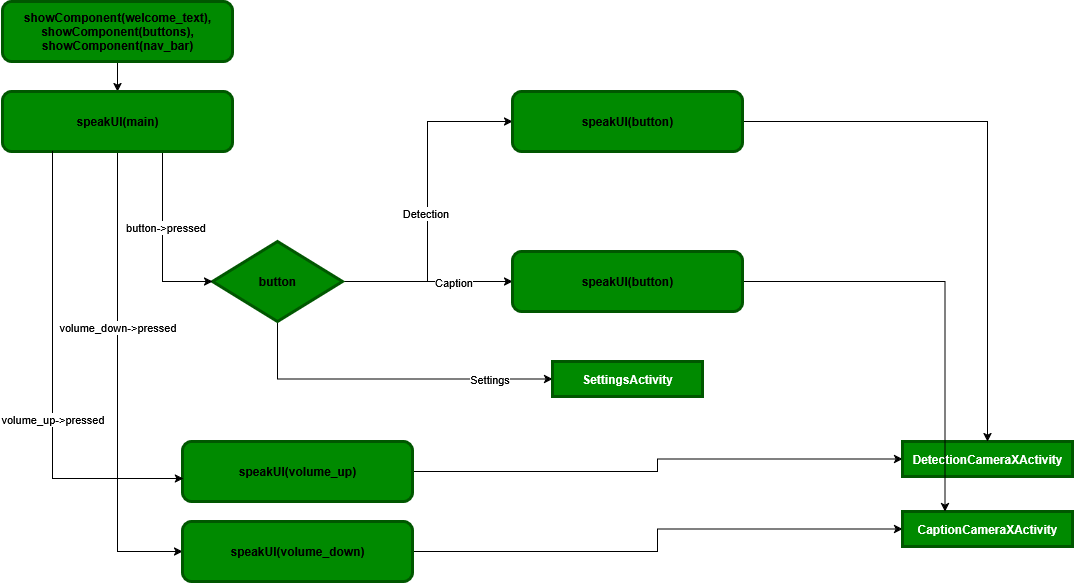

The diagram above was exported from draw.io. Its source (the exported page's mxGraphModel, read from the mxfile embedded in the PNG):
<mxGraphModel dx="1426" dy="799" grid="1" gridSize="10" guides="1" tooltips="1" connect="1" arrows="1" fold="1" page="1" pageScale="1" pageWidth="850" pageHeight="1100" math="0" shadow="0">
  <root>
    <mxCell id="0" />
    <mxCell id="1" parent="0" />
    <mxCell id="8pDaIICwcJPDjCKwLN5F-39" value="" style="edgeStyle=orthogonalEdgeStyle;rounded=0;orthogonalLoop=1;jettySize=auto;html=1;" edge="1" parent="1" source="8pDaIICwcJPDjCKwLN5F-1" target="8pDaIICwcJPDjCKwLN5F-35">
      <mxGeometry relative="1" as="geometry" />
    </mxCell>
    <mxCell id="8pDaIICwcJPDjCKwLN5F-1" value="&lt;div&gt;showComponent(welcome_text),&lt;/div&gt;&lt;div&gt;showComponent(buttons),&lt;/div&gt;&lt;div&gt;showComponent(nav_bar)&lt;/div&gt;" style="rounded=1;whiteSpace=wrap;html=1;fillColor=#008a00;fontColor=light-dark(#000000,#FFFFFF);strokeColor=light-dark(#005700,#000000);strokeWidth=3;fontStyle=1" vertex="1" parent="1">
      <mxGeometry x="40" y="220" width="230" height="60" as="geometry" />
    </mxCell>
    <mxCell id="8pDaIICwcJPDjCKwLN5F-10" style="edgeStyle=orthogonalEdgeStyle;rounded=0;orthogonalLoop=1;jettySize=auto;html=1;entryX=0;entryY=0.5;entryDx=0;entryDy=0;" edge="1" parent="1" source="8pDaIICwcJPDjCKwLN5F-2" target="8pDaIICwcJPDjCKwLN5F-53">
      <mxGeometry relative="1" as="geometry">
        <mxPoint x="490" y="340" as="targetPoint" />
      </mxGeometry>
    </mxCell>
    <mxCell id="8pDaIICwcJPDjCKwLN5F-13" value="Detection" style="edgeLabel;html=1;align=center;verticalAlign=middle;resizable=0;points=[];" vertex="1" connectable="0" parent="8pDaIICwcJPDjCKwLN5F-10">
      <mxGeometry x="-0.0667" y="3" relative="1" as="geometry">
        <mxPoint as="offset" />
      </mxGeometry>
    </mxCell>
    <mxCell id="8pDaIICwcJPDjCKwLN5F-12" style="edgeStyle=orthogonalEdgeStyle;rounded=0;orthogonalLoop=1;jettySize=auto;html=1;" edge="1" parent="1" source="8pDaIICwcJPDjCKwLN5F-2">
      <mxGeometry relative="1" as="geometry">
        <mxPoint x="550" y="500" as="targetPoint" />
      </mxGeometry>
    </mxCell>
    <mxCell id="8pDaIICwcJPDjCKwLN5F-14" value="Caption" style="edgeLabel;html=1;align=center;verticalAlign=middle;resizable=0;points=[];" vertex="1" connectable="0" parent="8pDaIICwcJPDjCKwLN5F-12">
      <mxGeometry x="0.0977" y="-1" relative="1" as="geometry">
        <mxPoint x="17" y="-1" as="offset" />
      </mxGeometry>
    </mxCell>
    <mxCell id="8pDaIICwcJPDjCKwLN5F-21" style="edgeStyle=orthogonalEdgeStyle;rounded=0;orthogonalLoop=1;jettySize=auto;html=1;entryX=0;entryY=0.5;entryDx=0;entryDy=0;exitX=0.5;exitY=1;exitDx=0;exitDy=0;" edge="1" parent="1" source="8pDaIICwcJPDjCKwLN5F-2" target="8pDaIICwcJPDjCKwLN5F-19">
      <mxGeometry relative="1" as="geometry" />
    </mxCell>
    <mxCell id="8pDaIICwcJPDjCKwLN5F-34" value="Settings" style="edgeLabel;html=1;align=center;verticalAlign=middle;resizable=0;points=[];" vertex="1" connectable="0" parent="8pDaIICwcJPDjCKwLN5F-21">
      <mxGeometry x="0.6093" y="1" relative="1" as="geometry">
        <mxPoint x="1" y="1" as="offset" />
      </mxGeometry>
    </mxCell>
    <mxCell id="8pDaIICwcJPDjCKwLN5F-2" value="button" style="rhombus;whiteSpace=wrap;html=1;fillColor=#008a00;fontColor=light-dark(#000000,#FFFFFF);strokeColor=light-dark(#005700,#000000);strokeWidth=3;fontStyle=1" vertex="1" parent="1">
      <mxGeometry x="250" y="460" width="130" height="80" as="geometry" />
    </mxCell>
    <mxCell id="8pDaIICwcJPDjCKwLN5F-19" value="SettingsActivity" style="rounded=0;whiteSpace=wrap;html=1;fillColor=#008a00;fontColor=light-dark(#FFFFFF,#FFFFFF);strokeColor=light-dark(#005700,#000000);strokeWidth=3;fontStyle=1" vertex="1" parent="1">
      <mxGeometry x="590" y="580" width="150" height="35" as="geometry" />
    </mxCell>
    <mxCell id="8pDaIICwcJPDjCKwLN5F-42" style="edgeStyle=orthogonalEdgeStyle;rounded=0;orthogonalLoop=1;jettySize=auto;html=1;entryX=0;entryY=0.5;entryDx=0;entryDy=0;" edge="1" parent="1" source="8pDaIICwcJPDjCKwLN5F-35" target="8pDaIICwcJPDjCKwLN5F-38">
      <mxGeometry relative="1" as="geometry" />
    </mxCell>
    <mxCell id="8pDaIICwcJPDjCKwLN5F-43" value="volume_down-&amp;gt;pressed" style="edgeLabel;html=1;align=center;verticalAlign=middle;resizable=0;points=[];" vertex="1" connectable="0" parent="8pDaIICwcJPDjCKwLN5F-42">
      <mxGeometry x="-0.2473" y="-1" relative="1" as="geometry">
        <mxPoint as="offset" />
      </mxGeometry>
    </mxCell>
    <mxCell id="8pDaIICwcJPDjCKwLN5F-51" style="edgeStyle=orthogonalEdgeStyle;rounded=0;orthogonalLoop=1;jettySize=auto;html=1;entryX=0;entryY=0.5;entryDx=0;entryDy=0;" edge="1" parent="1" source="8pDaIICwcJPDjCKwLN5F-35" target="8pDaIICwcJPDjCKwLN5F-2">
      <mxGeometry relative="1" as="geometry">
        <Array as="points">
          <mxPoint x="200" y="500" />
        </Array>
      </mxGeometry>
    </mxCell>
    <mxCell id="8pDaIICwcJPDjCKwLN5F-52" value="button-&amp;gt;pressed" style="edgeLabel;html=1;align=center;verticalAlign=middle;resizable=0;points=[];" vertex="1" connectable="0" parent="8pDaIICwcJPDjCKwLN5F-51">
      <mxGeometry x="-0.1667" y="2" relative="1" as="geometry">
        <mxPoint as="offset" />
      </mxGeometry>
    </mxCell>
    <mxCell id="8pDaIICwcJPDjCKwLN5F-35" value="speakUI(main)" style="rounded=1;whiteSpace=wrap;html=1;fillColor=#008a00;fontColor=light-dark(#000000,#FFFFFF);strokeColor=light-dark(#005700,#000000);strokeWidth=3;fontStyle=1" vertex="1" parent="1">
      <mxGeometry x="40" y="310" width="230" height="60" as="geometry" />
    </mxCell>
    <mxCell id="8pDaIICwcJPDjCKwLN5F-49" style="edgeStyle=orthogonalEdgeStyle;rounded=0;orthogonalLoop=1;jettySize=auto;html=1;entryX=0;entryY=0.5;entryDx=0;entryDy=0;" edge="1" parent="1" source="8pDaIICwcJPDjCKwLN5F-37" target="8pDaIICwcJPDjCKwLN5F-47">
      <mxGeometry relative="1" as="geometry" />
    </mxCell>
    <mxCell id="8pDaIICwcJPDjCKwLN5F-37" value="speakUI(volume_up)" style="rounded=1;whiteSpace=wrap;html=1;fillColor=#008a00;fontColor=light-dark(#000000,#FFFFFF);strokeColor=light-dark(#005700,#000000);strokeWidth=3;fontStyle=1" vertex="1" parent="1">
      <mxGeometry x="220" y="660" width="230" height="60" as="geometry" />
    </mxCell>
    <mxCell id="8pDaIICwcJPDjCKwLN5F-50" style="edgeStyle=orthogonalEdgeStyle;rounded=0;orthogonalLoop=1;jettySize=auto;html=1;entryX=0;entryY=0.5;entryDx=0;entryDy=0;" edge="1" parent="1" source="8pDaIICwcJPDjCKwLN5F-38" target="8pDaIICwcJPDjCKwLN5F-48">
      <mxGeometry relative="1" as="geometry" />
    </mxCell>
    <mxCell id="8pDaIICwcJPDjCKwLN5F-38" value="speakUI(volume_down)" style="rounded=1;whiteSpace=wrap;html=1;fillColor=#008a00;fontColor=light-dark(#000000,#FFFFFF);strokeColor=light-dark(#005700,#000000);strokeWidth=3;fontStyle=1" vertex="1" parent="1">
      <mxGeometry x="220" y="740" width="230" height="60" as="geometry" />
    </mxCell>
    <mxCell id="8pDaIICwcJPDjCKwLN5F-41" style="edgeStyle=orthogonalEdgeStyle;rounded=0;orthogonalLoop=1;jettySize=auto;html=1;entryX=0.004;entryY=0.617;entryDx=0;entryDy=0;entryPerimeter=0;" edge="1" parent="1" source="8pDaIICwcJPDjCKwLN5F-35" target="8pDaIICwcJPDjCKwLN5F-37">
      <mxGeometry relative="1" as="geometry">
        <Array as="points">
          <mxPoint x="90" y="697" />
        </Array>
      </mxGeometry>
    </mxCell>
    <mxCell id="8pDaIICwcJPDjCKwLN5F-44" value="volume_up-&amp;gt;pressed" style="edgeLabel;html=1;align=center;verticalAlign=middle;resizable=0;points=[];" vertex="1" connectable="0" parent="8pDaIICwcJPDjCKwLN5F-41">
      <mxGeometry x="0.1661" y="-1" relative="1" as="geometry">
        <mxPoint as="offset" />
      </mxGeometry>
    </mxCell>
    <mxCell id="8pDaIICwcJPDjCKwLN5F-47" value="DetectionCameraXActivity" style="rounded=0;whiteSpace=wrap;html=1;fillColor=#008a00;fontColor=light-dark(#FFFFFF,#FFFFFF);strokeColor=light-dark(#005700,#000000);strokeWidth=3;fontStyle=1" vertex="1" parent="1">
      <mxGeometry x="940" y="660" width="170" height="35" as="geometry" />
    </mxCell>
    <mxCell id="8pDaIICwcJPDjCKwLN5F-48" value="CaptionCameraXActivity" style="rounded=0;whiteSpace=wrap;html=1;fillColor=#008a00;fontColor=light-dark(#FFFFFF,#FFFFFF);strokeColor=light-dark(#005700,#000000);strokeWidth=3;fontStyle=1" vertex="1" parent="1">
      <mxGeometry x="940" y="730" width="170" height="35" as="geometry" />
    </mxCell>
    <mxCell id="8pDaIICwcJPDjCKwLN5F-54" style="edgeStyle=orthogonalEdgeStyle;rounded=0;orthogonalLoop=1;jettySize=auto;html=1;" edge="1" parent="1" source="8pDaIICwcJPDjCKwLN5F-53" target="8pDaIICwcJPDjCKwLN5F-47">
      <mxGeometry relative="1" as="geometry" />
    </mxCell>
    <mxCell id="8pDaIICwcJPDjCKwLN5F-53" value="speakUI(button)" style="rounded=1;whiteSpace=wrap;html=1;fillColor=#008a00;fontColor=light-dark(#000000,#FFFFFF);strokeColor=light-dark(#005700,#000000);strokeWidth=3;fontStyle=1" vertex="1" parent="1">
      <mxGeometry x="550" y="310" width="230" height="60" as="geometry" />
    </mxCell>
    <mxCell id="8pDaIICwcJPDjCKwLN5F-56" style="edgeStyle=orthogonalEdgeStyle;rounded=0;orthogonalLoop=1;jettySize=auto;html=1;entryX=0.25;entryY=0;entryDx=0;entryDy=0;" edge="1" parent="1" source="8pDaIICwcJPDjCKwLN5F-55" target="8pDaIICwcJPDjCKwLN5F-48">
      <mxGeometry relative="1" as="geometry" />
    </mxCell>
    <mxCell id="8pDaIICwcJPDjCKwLN5F-55" value="speakUI(button)" style="rounded=1;whiteSpace=wrap;html=1;fillColor=#008a00;fontColor=light-dark(#000000,#FFFFFF);strokeColor=light-dark(#005700,#000000);strokeWidth=3;fontStyle=1" vertex="1" parent="1">
      <mxGeometry x="550" y="470" width="230" height="60" as="geometry" />
    </mxCell>
  </root>
</mxGraphModel>